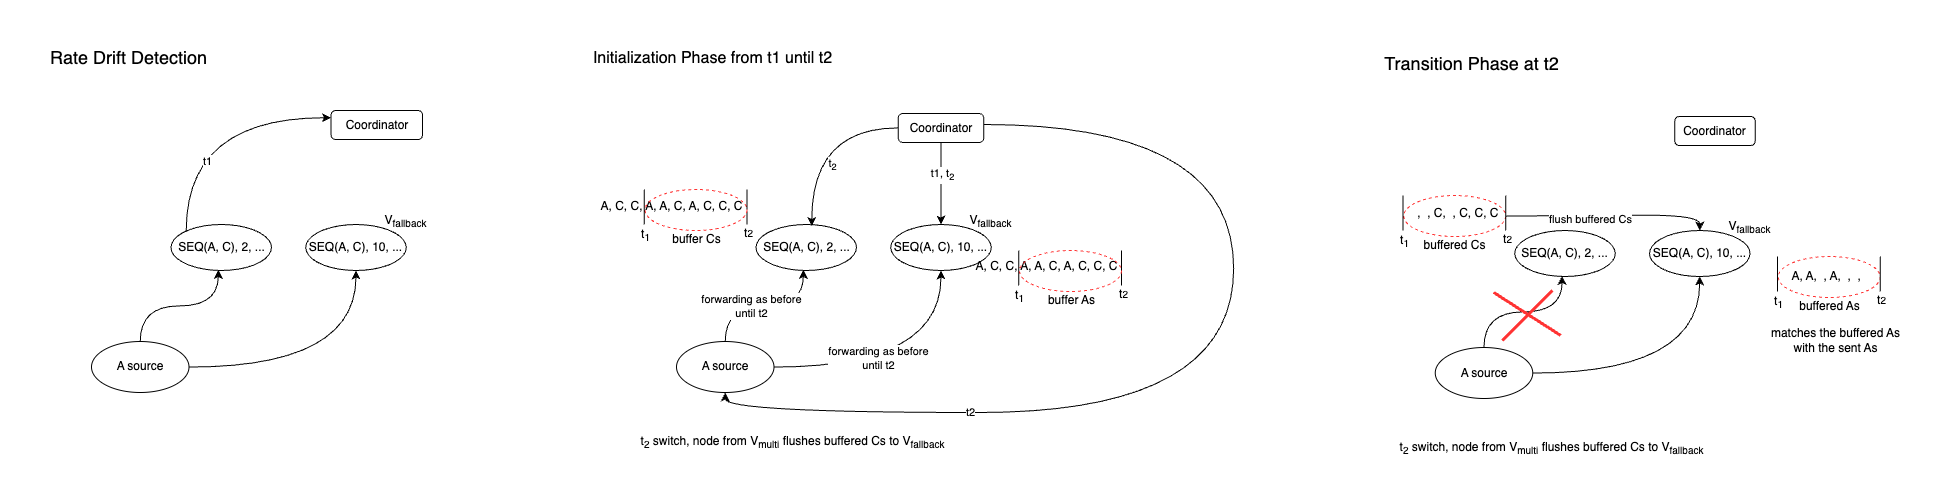

The diagram above was exported from draw.io. Its source (the exported page's mxGraphModel, read from the mxfile embedded in the PNG):
<mxGraphModel dx="2931" dy="1860" grid="0" gridSize="10" guides="1" tooltips="1" connect="1" arrows="1" fold="1" page="1" pageScale="1" pageWidth="850" pageHeight="1100" math="0" shadow="0">
  <root>
    <mxCell id="0" />
    <mxCell id="1" parent="0" />
    <mxCell id="2" value="" style="ellipse;whiteSpace=wrap;html=1;fillColor=none;dashed=1;strokeColor=#FF3333;" vertex="1" parent="1">
      <mxGeometry x="1826.75" y="1312" width="102" height="41" as="geometry" />
    </mxCell>
    <mxCell id="3" style="edgeStyle=orthogonalEdgeStyle;rounded=0;orthogonalLoop=1;jettySize=auto;html=1;entryX=0.5;entryY=0;entryDx=0;entryDy=0;curved=1;" edge="1" source="5" target="52" parent="1">
      <mxGeometry relative="1" as="geometry">
        <Array as="points">
          <mxPoint x="1621.75" y="1272" />
          <mxPoint x="1621.75" y="1270" />
          <mxPoint x="1748.75" y="1270" />
        </Array>
      </mxGeometry>
    </mxCell>
    <mxCell id="4" value="flush buffered Cs" style="edgeLabel;html=1;align=center;verticalAlign=middle;resizable=0;points=[];" vertex="1" connectable="0" parent="3">
      <mxGeometry x="-0.2151" y="-2" relative="1" as="geometry">
        <mxPoint as="offset" />
      </mxGeometry>
    </mxCell>
    <mxCell id="5" value="" style="ellipse;whiteSpace=wrap;html=1;fillColor=none;dashed=1;strokeColor=#FF3333;" vertex="1" parent="1">
      <mxGeometry x="1452.25" y="1251" width="102" height="41" as="geometry" />
    </mxCell>
    <mxCell id="6" value="Coordinator" style="rounded=1;whiteSpace=wrap;html=1;" vertex="1" parent="1">
      <mxGeometry x="379.5" y="1166" width="91.5" height="29" as="geometry" />
    </mxCell>
    <mxCell id="7" style="edgeStyle=orthogonalEdgeStyle;rounded=0;orthogonalLoop=1;jettySize=auto;html=1;exitX=0;exitY=0;exitDx=0;exitDy=0;entryX=0;entryY=0.25;entryDx=0;entryDy=0;curved=1;" edge="1" source="9" target="6" parent="1">
      <mxGeometry relative="1" as="geometry">
        <Array as="points">
          <mxPoint x="234" y="1173" />
        </Array>
      </mxGeometry>
    </mxCell>
    <mxCell id="8" value="t1" style="edgeLabel;html=1;align=center;verticalAlign=middle;resizable=0;points=[];" vertex="1" connectable="0" parent="7">
      <mxGeometry x="-0.4383" y="-20" relative="1" as="geometry">
        <mxPoint as="offset" />
      </mxGeometry>
    </mxCell>
    <mxCell id="9" value="SEQ(A, C), 2, ..." style="ellipse;whiteSpace=wrap;html=1;" vertex="1" parent="1">
      <mxGeometry x="219.5" y="1280" width="100.5" height="46" as="geometry" />
    </mxCell>
    <mxCell id="10" value="SEQ(A, C), 10, ..." style="ellipse;whiteSpace=wrap;html=1;" vertex="1" parent="1">
      <mxGeometry x="354.25" y="1280" width="100.5" height="46" as="geometry" />
    </mxCell>
    <mxCell id="11" value="V&lt;sub&gt;fallback&lt;/sub&gt;" style="text;html=1;align=center;verticalAlign=middle;resizable=0;points=[];autosize=1;strokeColor=none;fillColor=none;" vertex="1" parent="1">
      <mxGeometry x="424" y="1262" width="60" height="29" as="geometry" />
    </mxCell>
    <mxCell id="12" style="edgeStyle=orthogonalEdgeStyle;rounded=0;orthogonalLoop=1;jettySize=auto;html=1;curved=1;" edge="1" source="13" target="10" parent="1">
      <mxGeometry relative="1" as="geometry" />
    </mxCell>
    <mxCell id="13" value="A source" style="ellipse;whiteSpace=wrap;html=1;" vertex="1" parent="1">
      <mxGeometry x="140" y="1397" width="97.5" height="51" as="geometry" />
    </mxCell>
    <mxCell id="14" style="edgeStyle=orthogonalEdgeStyle;rounded=0;orthogonalLoop=1;jettySize=auto;html=1;entryX=0.471;entryY=0.986;entryDx=0;entryDy=0;entryPerimeter=0;curved=1;" edge="1" source="13" target="9" parent="1">
      <mxGeometry relative="1" as="geometry" />
    </mxCell>
    <mxCell id="15" value="&lt;font style=&quot;font-size: 18px;&quot;&gt;Rate Drift Detection&lt;/font&gt;" style="text;html=1;align=center;verticalAlign=middle;resizable=0;points=[];autosize=1;strokeColor=none;fillColor=none;" vertex="1" parent="1">
      <mxGeometry x="89" y="1096" width="175" height="34" as="geometry" />
    </mxCell>
    <mxCell id="16" style="edgeStyle=orthogonalEdgeStyle;rounded=0;orthogonalLoop=1;jettySize=auto;html=1;entryX=0.5;entryY=1;entryDx=0;entryDy=0;curved=1;" edge="1" source="18" target="43" parent="1">
      <mxGeometry relative="1" as="geometry">
        <Array as="points">
          <mxPoint x="1282" y="1180" />
          <mxPoint x="1282" y="1468" />
          <mxPoint x="774" y="1468" />
        </Array>
      </mxGeometry>
    </mxCell>
    <mxCell id="17" value="t2" style="edgeLabel;html=1;align=center;verticalAlign=middle;resizable=0;points=[];" vertex="1" connectable="0" parent="16">
      <mxGeometry x="0.5072" y="-1" relative="1" as="geometry">
        <mxPoint as="offset" />
      </mxGeometry>
    </mxCell>
    <mxCell id="18" value="Coordinator" style="rounded=1;whiteSpace=wrap;html=1;" vertex="1" parent="1">
      <mxGeometry x="946.75" y="1169" width="85.5" height="29" as="geometry" />
    </mxCell>
    <mxCell id="19" value="A, C, C, A, A, C, A, C, C, C" style="text;html=1;align=center;verticalAlign=middle;whiteSpace=wrap;rounded=0;" vertex="1" parent="1">
      <mxGeometry x="640" y="1259" width="160.5" height="7" as="geometry" />
    </mxCell>
    <mxCell id="20" value="" style="endArrow=none;html=1;rounded=0;" edge="1" parent="1">
      <mxGeometry width="50" height="50" relative="1" as="geometry">
        <mxPoint x="692.84" y="1280" as="sourcePoint" />
        <mxPoint x="692.84" y="1245" as="targetPoint" />
      </mxGeometry>
    </mxCell>
    <mxCell id="21" value="t&lt;sub&gt;1&lt;/sub&gt;" style="text;html=1;align=center;verticalAlign=middle;resizable=0;points=[];autosize=1;strokeColor=none;fillColor=none;" vertex="1" parent="1">
      <mxGeometry x="680.5" y="1276" width="27" height="29" as="geometry" />
    </mxCell>
    <mxCell id="22" value="SEQ(A, C), 2, ..." style="ellipse;whiteSpace=wrap;html=1;" vertex="1" parent="1">
      <mxGeometry x="804.5" y="1280" width="100.5" height="46" as="geometry" />
    </mxCell>
    <mxCell id="23" value="SEQ(A, C), 10, ..." style="ellipse;whiteSpace=wrap;html=1;" vertex="1" parent="1">
      <mxGeometry x="939.25" y="1280" width="100.5" height="46" as="geometry" />
    </mxCell>
    <mxCell id="24" value="V&lt;sub&gt;fallback&lt;/sub&gt;" style="text;html=1;align=center;verticalAlign=middle;resizable=0;points=[];autosize=1;strokeColor=none;fillColor=none;" vertex="1" parent="1">
      <mxGeometry x="1009" y="1262" width="60" height="29" as="geometry" />
    </mxCell>
    <mxCell id="25" style="edgeStyle=orthogonalEdgeStyle;rounded=0;orthogonalLoop=1;jettySize=auto;html=1;entryX=0.555;entryY=0.033;entryDx=0;entryDy=0;entryPerimeter=0;curved=1;" edge="1" source="18" target="22" parent="1">
      <mxGeometry relative="1" as="geometry" />
    </mxCell>
    <mxCell id="26" value="t&lt;sub&gt;2&lt;/sub&gt;" style="edgeLabel;html=1;align=center;verticalAlign=middle;resizable=0;points=[];" vertex="1" connectable="0" parent="25">
      <mxGeometry x="0.3403" y="19" relative="1" as="geometry">
        <mxPoint as="offset" />
      </mxGeometry>
    </mxCell>
    <mxCell id="27" style="edgeStyle=orthogonalEdgeStyle;rounded=0;orthogonalLoop=1;jettySize=auto;html=1;entryX=0.5;entryY=0;entryDx=0;entryDy=0;curved=1;exitX=0.5;exitY=1;exitDx=0;exitDy=0;" edge="1" source="18" target="23" parent="1">
      <mxGeometry relative="1" as="geometry">
        <mxPoint x="975" y="1191" as="sourcePoint" />
        <mxPoint x="870" y="1292" as="targetPoint" />
      </mxGeometry>
    </mxCell>
    <mxCell id="28" value="t1, t&lt;sub&gt;2&lt;/sub&gt;" style="edgeLabel;html=1;align=center;verticalAlign=middle;resizable=0;points=[];" vertex="1" connectable="0" parent="27">
      <mxGeometry x="0.3403" y="19" relative="1" as="geometry">
        <mxPoint x="-19" y="-23" as="offset" />
      </mxGeometry>
    </mxCell>
    <mxCell id="29" value="" style="endArrow=none;html=1;rounded=0;" edge="1" parent="1">
      <mxGeometry width="50" height="50" relative="1" as="geometry">
        <mxPoint x="795.5" y="1280" as="sourcePoint" />
        <mxPoint x="795.5" y="1245" as="targetPoint" />
      </mxGeometry>
    </mxCell>
    <mxCell id="30" value="t&lt;span style=&quot;font-size: 10px;&quot;&gt;2&lt;/span&gt;" style="text;html=1;align=center;verticalAlign=middle;resizable=0;points=[];autosize=1;strokeColor=none;fillColor=none;" vertex="1" parent="1">
      <mxGeometry x="783.5" y="1276" width="27" height="26" as="geometry" />
    </mxCell>
    <mxCell id="31" value="" style="ellipse;whiteSpace=wrap;html=1;fillColor=none;dashed=1;strokeColor=#FF3333;" vertex="1" parent="1">
      <mxGeometry x="693.5" y="1245" width="102" height="41" as="geometry" />
    </mxCell>
    <mxCell id="32" value="buffer Cs" style="text;html=1;align=center;verticalAlign=middle;resizable=0;points=[];autosize=1;strokeColor=none;fillColor=none;" vertex="1" parent="1">
      <mxGeometry x="711.5" y="1282" width="66" height="26" as="geometry" />
    </mxCell>
    <mxCell id="33" value="A, C, C, A, A, C, A, C, C, C" style="text;html=1;align=center;verticalAlign=middle;whiteSpace=wrap;rounded=0;" vertex="1" parent="1">
      <mxGeometry x="1014.5" y="1319" width="160.5" height="7" as="geometry" />
    </mxCell>
    <mxCell id="34" value="" style="endArrow=none;html=1;rounded=0;" edge="1" parent="1">
      <mxGeometry width="50" height="50" relative="1" as="geometry">
        <mxPoint x="1067.3400000000001" y="1341" as="sourcePoint" />
        <mxPoint x="1067.3400000000001" y="1306" as="targetPoint" />
      </mxGeometry>
    </mxCell>
    <mxCell id="35" value="t&lt;sub&gt;1&lt;/sub&gt;" style="text;html=1;align=center;verticalAlign=middle;resizable=0;points=[];autosize=1;strokeColor=none;fillColor=none;" vertex="1" parent="1">
      <mxGeometry x="1055" y="1337" width="27" height="29" as="geometry" />
    </mxCell>
    <mxCell id="36" value="" style="endArrow=none;html=1;rounded=0;" edge="1" parent="1">
      <mxGeometry width="50" height="50" relative="1" as="geometry">
        <mxPoint x="1170" y="1341" as="sourcePoint" />
        <mxPoint x="1170" y="1306" as="targetPoint" />
      </mxGeometry>
    </mxCell>
    <mxCell id="37" value="t&lt;span style=&quot;font-size: 10px;&quot;&gt;2&lt;/span&gt;" style="text;html=1;align=center;verticalAlign=middle;resizable=0;points=[];autosize=1;strokeColor=none;fillColor=none;" vertex="1" parent="1">
      <mxGeometry x="1158" y="1337" width="27" height="26" as="geometry" />
    </mxCell>
    <mxCell id="38" value="" style="ellipse;whiteSpace=wrap;html=1;fillColor=none;dashed=1;strokeColor=#FF3333;" vertex="1" parent="1">
      <mxGeometry x="1068" y="1306" width="102" height="41" as="geometry" />
    </mxCell>
    <mxCell id="39" value="buffer As" style="text;html=1;align=center;verticalAlign=middle;resizable=0;points=[];autosize=1;strokeColor=none;fillColor=none;" vertex="1" parent="1">
      <mxGeometry x="1087" y="1343" width="65" height="26" as="geometry" />
    </mxCell>
    <mxCell id="40" value="t&lt;sub&gt;2&lt;/sub&gt; switch, node from V&lt;sub&gt;multi&lt;/sub&gt; flushes buffered Cs to V&lt;sub&gt;fallback&lt;/sub&gt;" style="text;html=1;align=center;verticalAlign=middle;resizable=0;points=[];autosize=1;strokeColor=none;fillColor=none;" vertex="1" parent="1">
      <mxGeometry x="680.5" y="1483" width="322" height="29" as="geometry" />
    </mxCell>
    <mxCell id="41" style="edgeStyle=orthogonalEdgeStyle;rounded=0;orthogonalLoop=1;jettySize=auto;html=1;curved=1;" edge="1" source="43" target="23" parent="1">
      <mxGeometry relative="1" as="geometry" />
    </mxCell>
    <mxCell id="42" value="&lt;div&gt;forwarding as before&lt;/div&gt;&lt;div&gt;until t2&lt;/div&gt;" style="edgeLabel;html=1;align=center;verticalAlign=middle;resizable=0;points=[];" vertex="1" connectable="0" parent="41">
      <mxGeometry x="-0.2242" y="10" relative="1" as="geometry">
        <mxPoint as="offset" />
      </mxGeometry>
    </mxCell>
    <mxCell id="43" value="A source" style="ellipse;whiteSpace=wrap;html=1;" vertex="1" parent="1">
      <mxGeometry x="725" y="1397" width="97.5" height="51" as="geometry" />
    </mxCell>
    <mxCell id="44" style="edgeStyle=orthogonalEdgeStyle;rounded=0;orthogonalLoop=1;jettySize=auto;html=1;entryX=0.471;entryY=0.986;entryDx=0;entryDy=0;entryPerimeter=0;curved=1;" edge="1" source="43" target="22" parent="1">
      <mxGeometry relative="1" as="geometry" />
    </mxCell>
    <mxCell id="45" value="&lt;div&gt;forwarding as before&lt;/div&gt;&lt;div&gt;until t2&lt;/div&gt;" style="edgeLabel;html=1;align=center;verticalAlign=middle;resizable=0;points=[];" vertex="1" connectable="0" parent="44">
      <mxGeometry x="-0.1954" y="1" relative="1" as="geometry">
        <mxPoint as="offset" />
      </mxGeometry>
    </mxCell>
    <mxCell id="46" value="&lt;font style=&quot;font-size: 16px;&quot;&gt;Initialization Phase from t1 until t2&lt;/font&gt;" style="text;html=1;align=center;verticalAlign=middle;resizable=0;points=[];autosize=1;strokeColor=none;fillColor=none;" vertex="1" parent="1">
      <mxGeometry x="633" y="1098" width="257" height="31" as="geometry" />
    </mxCell>
    <mxCell id="47" value="Coordinator" style="rounded=1;whiteSpace=wrap;html=1;" vertex="1" parent="1">
      <mxGeometry x="1723.25" y="1172" width="80.5" height="29" as="geometry" />
    </mxCell>
    <mxCell id="48" value="&amp;nbsp; ,&amp;nbsp; , C,&amp;nbsp; , C, C, C" style="text;html=1;align=center;verticalAlign=middle;whiteSpace=wrap;rounded=0;" vertex="1" parent="1">
      <mxGeometry x="1423" y="1265" width="160.5" height="7" as="geometry" />
    </mxCell>
    <mxCell id="49" value="" style="endArrow=none;html=1;rounded=0;" edge="1" parent="1">
      <mxGeometry width="50" height="50" relative="1" as="geometry">
        <mxPoint x="1451.5900000000001" y="1286" as="sourcePoint" />
        <mxPoint x="1451.5900000000001" y="1251" as="targetPoint" />
      </mxGeometry>
    </mxCell>
    <mxCell id="50" value="t&lt;sub&gt;1&lt;/sub&gt;" style="text;html=1;align=center;verticalAlign=middle;resizable=0;points=[];autosize=1;strokeColor=none;fillColor=none;" vertex="1" parent="1">
      <mxGeometry x="1439.25" y="1282" width="27" height="29" as="geometry" />
    </mxCell>
    <mxCell id="51" value="SEQ(A, C), 2, ..." style="ellipse;whiteSpace=wrap;html=1;" vertex="1" parent="1">
      <mxGeometry x="1563.25" y="1286" width="100.5" height="46" as="geometry" />
    </mxCell>
    <mxCell id="52" value="SEQ(A, C), 10, ..." style="ellipse;whiteSpace=wrap;html=1;" vertex="1" parent="1">
      <mxGeometry x="1698" y="1286" width="100.5" height="46" as="geometry" />
    </mxCell>
    <mxCell id="53" value="V&lt;sub&gt;fallback&lt;/sub&gt;" style="text;html=1;align=center;verticalAlign=middle;resizable=0;points=[];autosize=1;strokeColor=none;fillColor=none;" vertex="1" parent="1">
      <mxGeometry x="1767.75" y="1268" width="60" height="29" as="geometry" />
    </mxCell>
    <mxCell id="54" value="" style="endArrow=none;html=1;rounded=0;" edge="1" parent="1">
      <mxGeometry width="50" height="50" relative="1" as="geometry">
        <mxPoint x="1554.25" y="1286" as="sourcePoint" />
        <mxPoint x="1554.25" y="1251" as="targetPoint" />
      </mxGeometry>
    </mxCell>
    <mxCell id="55" value="t&lt;span style=&quot;font-size: 10px;&quot;&gt;2&lt;/span&gt;" style="text;html=1;align=center;verticalAlign=middle;resizable=0;points=[];autosize=1;strokeColor=none;fillColor=none;" vertex="1" parent="1">
      <mxGeometry x="1542.25" y="1282" width="27" height="26" as="geometry" />
    </mxCell>
    <mxCell id="56" value="buffered Cs" style="text;html=1;align=center;verticalAlign=middle;resizable=0;points=[];autosize=1;strokeColor=none;fillColor=none;" vertex="1" parent="1">
      <mxGeometry x="1463.25" y="1288" width="80" height="26" as="geometry" />
    </mxCell>
    <mxCell id="57" value="A, A,&amp;nbsp; , A,&amp;nbsp; ,&amp;nbsp; ,&amp;nbsp;&amp;nbsp;" style="text;html=1;align=center;verticalAlign=middle;whiteSpace=wrap;rounded=0;" vertex="1" parent="1">
      <mxGeometry x="1797.5" y="1329" width="160.5" height="7" as="geometry" />
    </mxCell>
    <mxCell id="58" value="" style="endArrow=none;html=1;rounded=0;" edge="1" parent="1">
      <mxGeometry width="50" height="50" relative="1" as="geometry">
        <mxPoint x="1826.0900000000001" y="1347" as="sourcePoint" />
        <mxPoint x="1826.0900000000001" y="1312" as="targetPoint" />
      </mxGeometry>
    </mxCell>
    <mxCell id="59" value="t&lt;sub&gt;1&lt;/sub&gt;" style="text;html=1;align=center;verticalAlign=middle;resizable=0;points=[];autosize=1;strokeColor=none;fillColor=none;" vertex="1" parent="1">
      <mxGeometry x="1813.75" y="1343" width="27" height="29" as="geometry" />
    </mxCell>
    <mxCell id="60" value="" style="endArrow=none;html=1;rounded=0;" edge="1" parent="1">
      <mxGeometry width="50" height="50" relative="1" as="geometry">
        <mxPoint x="1928.75" y="1347" as="sourcePoint" />
        <mxPoint x="1928.75" y="1312" as="targetPoint" />
      </mxGeometry>
    </mxCell>
    <mxCell id="61" value="t&lt;span style=&quot;font-size: 10px;&quot;&gt;2&lt;/span&gt;" style="text;html=1;align=center;verticalAlign=middle;resizable=0;points=[];autosize=1;strokeColor=none;fillColor=none;" vertex="1" parent="1">
      <mxGeometry x="1916.75" y="1343" width="27" height="26" as="geometry" />
    </mxCell>
    <mxCell id="62" value="buffered As" style="text;html=1;align=center;verticalAlign=middle;resizable=0;points=[];autosize=1;strokeColor=none;fillColor=none;" vertex="1" parent="1">
      <mxGeometry x="1838.75" y="1349" width="79" height="26" as="geometry" />
    </mxCell>
    <mxCell id="63" value="t&lt;sub&gt;2&lt;/sub&gt; switch, node from V&lt;sub&gt;multi&lt;/sub&gt; flushes buffered Cs to V&lt;sub&gt;fallback&lt;/sub&gt;" style="text;html=1;align=center;verticalAlign=middle;resizable=0;points=[];autosize=1;strokeColor=none;fillColor=none;" vertex="1" parent="1">
      <mxGeometry x="1439.25" y="1489" width="322" height="29" as="geometry" />
    </mxCell>
    <mxCell id="64" style="edgeStyle=orthogonalEdgeStyle;rounded=0;orthogonalLoop=1;jettySize=auto;html=1;curved=1;" edge="1" source="65" target="52" parent="1">
      <mxGeometry relative="1" as="geometry" />
    </mxCell>
    <mxCell id="65" value="A source" style="ellipse;whiteSpace=wrap;html=1;" vertex="1" parent="1">
      <mxGeometry x="1483.75" y="1403" width="97.5" height="51" as="geometry" />
    </mxCell>
    <mxCell id="66" style="edgeStyle=orthogonalEdgeStyle;rounded=0;orthogonalLoop=1;jettySize=auto;html=1;entryX=0.471;entryY=0.986;entryDx=0;entryDy=0;entryPerimeter=0;curved=1;" edge="1" source="65" target="51" parent="1">
      <mxGeometry relative="1" as="geometry" />
    </mxCell>
    <mxCell id="67" value="&lt;font style=&quot;font-size: 18px;&quot;&gt;Transition Phase at t2&lt;/font&gt;" style="text;html=1;align=center;verticalAlign=middle;resizable=0;points=[];autosize=1;strokeColor=none;fillColor=none;" vertex="1" parent="1">
      <mxGeometry x="1423.75" y="1102" width="192" height="34" as="geometry" />
    </mxCell>
    <mxCell id="68" value="" style="endArrow=none;html=1;rounded=0;strokeColor=#FF3333;strokeWidth=3;" edge="1" parent="1">
      <mxGeometry width="50" height="50" relative="1" as="geometry">
        <mxPoint x="1550.75" y="1396" as="sourcePoint" />
        <mxPoint x="1600.75" y="1346" as="targetPoint" />
      </mxGeometry>
    </mxCell>
    <mxCell id="69" value="" style="endArrow=none;html=1;rounded=0;strokeColor=#FF3333;strokeWidth=3;" edge="1" parent="1">
      <mxGeometry width="50" height="50" relative="1" as="geometry">
        <mxPoint x="1609.25" y="1391" as="sourcePoint" />
        <mxPoint x="1542.25" y="1348" as="targetPoint" />
      </mxGeometry>
    </mxCell>
    <mxCell id="70" value="matches the buffered As&lt;div&gt;with the sent As&lt;/div&gt;" style="text;html=1;align=center;verticalAlign=middle;resizable=0;points=[];autosize=1;strokeColor=none;fillColor=none;" vertex="1" parent="1">
      <mxGeometry x="1811" y="1375" width="147" height="41" as="geometry" />
    </mxCell>
  </root>
</mxGraphModel>